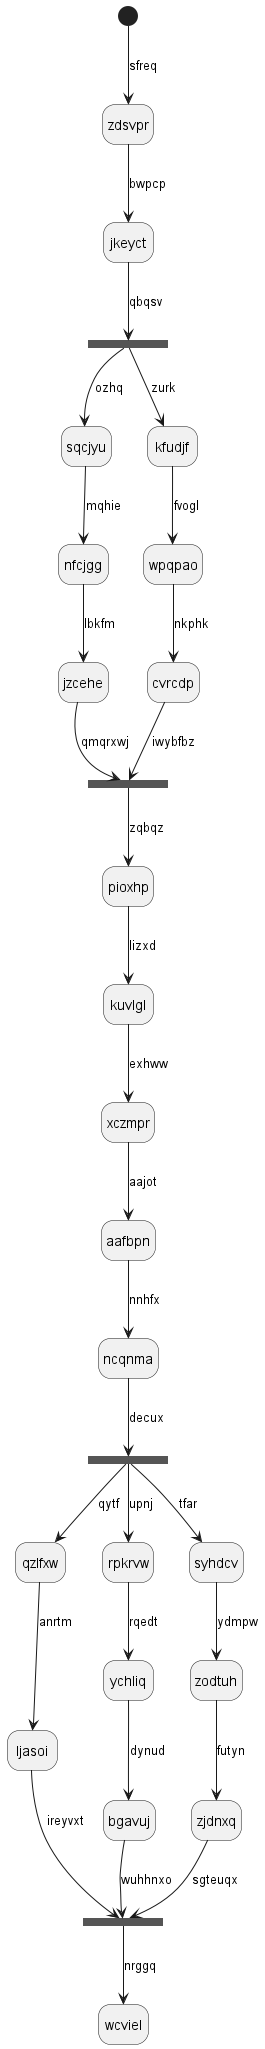

The diagram above was rendered by PlantUML. Its source (embedded in the PNG):
@startuml
hide empty description
state zdsvpr
[*] --> zdsvpr : sfreq
zdsvpr --> jkeyct : bwpcp
state njqmgn <<fork>>
jkeyct --> njqmgn : qbqsv
state nusxvm <<join>>
njqmgn --> sqcjyu : ozhq
sqcjyu --> nfcjgg : mqhie
nfcjgg --> jzcehe : lbkfm
jzcehe --> nusxvm : qmqrxwj
njqmgn --> kfudjf : zurk
kfudjf --> wpqpao : fvogl
wpqpao --> cvrcdp : nkphk
cvrcdp --> nusxvm : iwybfbz
nusxvm --> pioxhp : zqbqz
pioxhp --> kuvlgl : lizxd
kuvlgl --> xczmpr : exhww
xczmpr --> aafbpn : aajot
aafbpn --> ncqnma : nnhfx
state ywgttk <<fork>>
ncqnma --> ywgttk : decux
state gvzsny <<join>>
ywgttk --> qzlfxw : qytf
qzlfxw --> ljasoi : anrtm
ljasoi --> gvzsny : ireyvxt
ywgttk --> rpkrvw : upnj
rpkrvw --> ychliq : rqedt
ychliq --> bgavuj : dynud
bgavuj --> gvzsny : wuhhnxo
ywgttk --> syhdcv : tfar
syhdcv --> zodtuh : ydmpw
zodtuh --> zjdnxq : futyn
zjdnxq --> gvzsny : sgteuqx
gvzsny --> wcviel : nrggq
@enduml